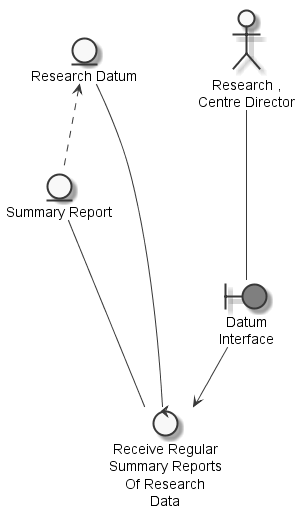

The diagram above was rendered by PlantUML. Its source (embedded in the PNG):
@startuml
	skinparam defaultTextAlignment center
	skinparam monochrome true

	entity "Summary Report" as thingsummaryreport
	entity "Research Datum" as thingresearchdatum
	actor "Research ,\nCentre Director" as actorresearchcentredirector
	boundary "Datum\nInterface" as thingdatuminterface #grey
	control "Receive Regular\nSummary Reports\nOf Research\nData" as controlreceiveregularsummaryreports

	thingresearchdatum <.. thingsummaryreport
	actorresearchcentredirector --- thingdatuminterface
	thingsummaryreport --- controlreceiveregularsummaryreports
	thingresearchdatum --- controlreceiveregularsummaryreports
	thingdatuminterface --> controlreceiveregularsummaryreports

@enduml